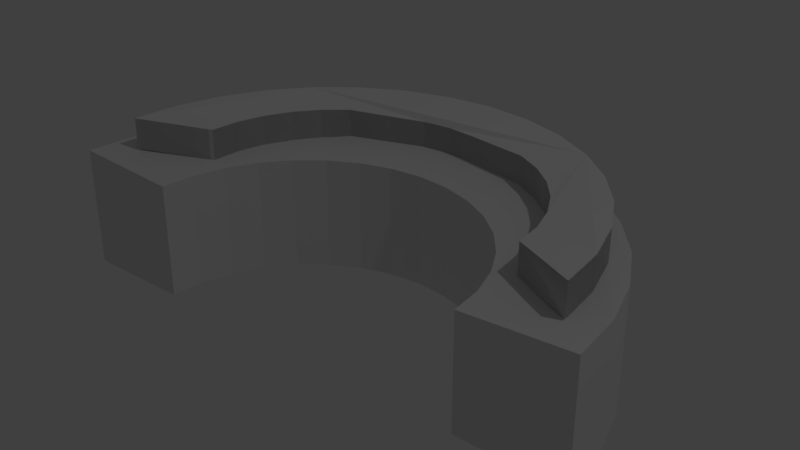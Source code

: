 # Source: visitordesk.blend  (saved by Blender 2.77.0; exported with 4.5.12 LTS)
import bpy
from mathutils import Matrix  # noqa: F401  (used for matrix-valued properties, if any)

bpy.ops.wm.read_factory_settings(use_empty=True)
scene = bpy.context.scene
scene.name = 'Scene'

# ---- collections
col_collection_1 = bpy.data.collections.new('Collection 1'); scene.collection.children.link(col_collection_1)

# ---- world
world_world = bpy.data.worlds.new('World'); scene.world = world_world
world_world.color = (0.05088, 0.05088, 0.05088)
world_world.use_sun_shadow = False
world_world.sun_shadow_jitter_overblur = 0.0
world_world.cycles.sampling_method = 'MANUAL'

# ---- lights
light_lamp = bpy.data.lights.new('Lamp', 'POINT')
light_lamp.transmission_factor = 0.0
light_lamp.cutoff_distance = 30.0
light_lamp.energy = 100.0
light_lamp.shadow_buffer_clip_start = 1.001
light_lamp.shadow_soft_size = 0.1
light_lamp.shadow_maximum_resolution = 0.006
light_lamp.use_absolute_resolution = True

# ---- meshes
me_cylinder = bpy.data.meshes.new('Cylinder')
me_cylinder.from_pydata([(0.0, 1.0, -1.023), (0.0, 1.0, -0.5823), (0.1951, 0.9808, -1.023), (0.1951, 0.9808, -0.5823), (0.3827, 0.9239, -1.023), (0.3827, 0.9239, -0.5823), (0.5556, 0.8315, -1.023), (0.5556, 0.8315, -0.5823), (0.7071, 0.7071, -1.023), (0.7071, 0.7071, -0.5823), (0.8315, 0.5556, -1.023), (0.8315, 0.5556, -0.5823), (0.9239, 0.3827, -1.023), (0.9239, 0.3827, -0.5823), (0.9808, 0.1951, -1.023), (0.9808, 0.1951, -0.5823), (1.0, 7.55e-08, -1.023), (1.0, 7.55e-08, -0.5823), (-1.0, 9.656e-07, -1.023), (-1.0, 9.656e-07, -0.5823), (-0.9808, 0.1951, -1.023), (-0.9808, 0.1951, -0.5823), (-0.9239, 0.3827, -1.023), (-0.9239, 0.3827, -0.5823), (-0.8315, 0.5556, -1.023), (-0.8315, 0.5556, -0.5823), (-0.7071, 0.7071, -1.023), (-0.7071, 0.7071, -0.5823), (-0.5556, 0.8315, -1.023), (-0.5556, 0.8315, -0.5823), (-0.3827, 0.9239, -1.023), (-0.3827, 0.9239, -0.5823), (-0.1951, 0.9808, -1.023), (-0.1951, 0.9808, -0.5823), (0.0, 0.6075, -0.6053), (0.1185, 0.5959, -0.6053), (0.2325, 0.5613, -0.6053), (0.3375, 0.5052, -0.6053), (0.4296, 0.4296, -0.6053), (0.5052, 0.3375, -0.6053), (0.5613, 0.2325, -0.6053), (0.5959, 0.1185, -0.6053), (0.6075, 4.768e-07, -0.6053), (-0.6075, -2.98e-08, -0.6053), (-0.5959, 0.1185, -0.6053), (-0.5613, 0.2325, -0.6053), (-0.5052, 0.3375, -0.6053), (-0.4296, 0.4296, -0.6053), (-0.3375, 0.5052, -0.6053), (-0.2325, 0.5613, -0.6053), (-0.1185, 0.5959, -0.6053), (-7.113e-08, 0.6075, -1.021), (0.1185, 0.5959, -1.021), (0.2325, 0.5613, -1.021), (0.3375, 0.5052, -1.021), (0.4296, 0.4296, -1.021), (0.5052, 0.3375, -1.021), (0.5613, 0.2325, -1.021), (0.5959, 0.1185, -1.021), (0.6075, 4.789e-07, -1.021), (-0.6075, -2.776e-08, -1.021), (-0.5959, 0.1185, -1.021), (-0.5613, 0.2325, -1.021), (-0.5052, 0.3375, -1.021), (-0.4296, 0.4296, -1.021), (-0.3375, 0.5052, -1.021), (-0.2325, 0.5613, -1.021), (-0.1185, 0.5959, -1.021), (4.687e-09, 0.9989, -0.4679), (0.1716, 0.982, -0.4679), (0.3367, 0.9319, -0.4679), (0.4888, 0.8506, -0.4679), (0.6221, 0.7412, -0.4679), (0.7316, 0.6079, -0.4679), (0.8129, 0.4558, -0.4679), (0.8629, 0.2907, -0.4679), (0.8798, 0.1191, -0.4679), (-0.8798, 0.1191, -0.4679), (-0.8629, 0.2907, -0.4679), (-0.8129, 0.4558, -0.4679), (-0.7316, 0.6079, -0.4679), (-0.6221, 0.7412, -0.4679), (-0.4888, 0.8506, -0.4679), (-0.3367, 0.9319, -0.4679), (-0.1716, 0.982, -0.4679), (-0.01186, 0.7865, -0.4881), (0.09242, 0.7762, -0.4881), (0.3092, 0.7458, -0.4881), (0.4017, 0.6964, -0.4881), (0.4827, 0.6299, -0.4881), (0.5491, 0.5489, -0.4881), (0.5985, 0.4565, -0.4881), (0.6289, 0.3562, -0.4881), (0.6392, 0.2519, -0.4881), (-0.6311, 0.2519, -0.4881), (-0.6208, 0.3562, -0.4881), (-0.5904, 0.4565, -0.4881), (-0.541, 0.5489, -0.4881), (-0.4745, 0.6299, -0.4881), (-0.3935, 0.6964, -0.4881), (-0.2164, 0.7458, -0.4881), (-0.1161, 0.7762, -0.4881), (0.1716, 0.9799, -0.5806), (1.406e-08, 0.9968, -0.5806), (0.3367, 0.9298, -0.5806), (0.4888, 0.8485, -0.5806), (0.6221, 0.7391, -0.5806), (0.7316, 0.6058, -0.5806), (0.8129, 0.4537, -0.5806), (0.8629, 0.2886, -0.5806), (0.8798, 0.117, -0.5806), (-0.8629, 0.2886, -0.5806), (-0.8798, 0.117, -0.5806), (-0.8129, 0.4537, -0.5806), (-0.7316, 0.6058, -0.5806), (-0.6221, 0.7391, -0.5806), (-0.4888, 0.8485, -0.5806), (-0.3367, 0.9298, -0.5806), (-0.1716, 0.9799, -0.5806), (-0.01186, 0.7844, -0.6008), (0.09242, 0.7741, -0.6008), (0.3092, 0.7437, -0.6008), (0.4017, 0.6943, -0.6008), (0.4827, 0.6278, -0.6008), (0.5491, 0.5468, -0.6008), (0.5985, 0.4544, -0.6008), (0.6289, 0.3541, -0.6008), (0.6392, 0.2498, -0.6008), (-0.6311, 0.2498, -0.6008), (-0.6208, 0.3541, -0.6008), (-0.5904, 0.4544, -0.6008), (-0.541, 0.5468, -0.6008), (-0.4745, 0.6278, -0.6008), (-0.3935, 0.6943, -0.6008), (-0.2164, 0.7437, -0.6008), (-0.1161, 0.7741, -0.6008), (4.687e-09, 0.9989, -0.4679), (0.1716, 0.982, -0.4679), (0.3367, 0.9319, -0.4679), (0.4888, 0.8506, -0.4679), (0.6221, 0.7412, -0.4679), (0.7316, 0.6079, -0.4679), (0.8129, 0.4558, -0.4679), (0.8629, 0.2907, -0.4679), (0.8798, 0.1191, -0.4679), (-0.8798, 0.1191, -0.4679), (-0.8629, 0.2907, -0.4679), (-0.8129, 0.4558, -0.4679), (-0.7316, 0.6079, -0.4679), (-0.6221, 0.7412, -0.4679), (-0.4888, 0.8506, -0.4679), (-0.3367, 0.9319, -0.4679), (-0.1716, 0.982, -0.4679), (-0.01186, 0.7865, -0.4881), (0.09242, 0.7762, -0.4881), (0.3092, 0.7458, -0.4881), (0.4017, 0.6964, -0.4881), (0.4827, 0.6299, -0.4881), (0.5491, 0.5489, -0.4881), (0.5985, 0.4565, -0.4881), (0.6289, 0.3562, -0.4881), (0.6392, 0.2519, -0.4881), (-0.6311, 0.2519, -0.4881), (-0.6208, 0.3562, -0.4881), (-0.5904, 0.4565, -0.4881), (-0.541, 0.5489, -0.4881), (-0.4745, 0.6299, -0.4881), (-0.3935, 0.6964, -0.4881), (-0.2164, 0.7458, -0.4881), (-0.1161, 0.7762, -0.4881), (0.1716, 0.9799, -0.5806), (1.406e-08, 0.9968, -0.5806), (0.3367, 0.9298, -0.5806), (0.4888, 0.8485, -0.5806), (0.6221, 0.7391, -0.5806), (0.7316, 0.6058, -0.5806), (0.8129, 0.4537, -0.5806), (0.8629, 0.2886, -0.5806), (0.8798, 0.117, -0.5806), (-0.8629, 0.2886, -0.5806), (-0.8798, 0.117, -0.5806), (-0.8129, 0.4537, -0.5806), (-0.7316, 0.6058, -0.5806), (-0.6221, 0.7391, -0.5806), (-0.4888, 0.8485, -0.5806), (-0.3367, 0.9298, -0.5806), (-0.1716, 0.9799, -0.5806), (-0.01186, 0.7844, -0.6008), (0.09242, 0.7741, -0.6008), (0.3092, 0.7437, -0.6008), (0.4017, 0.6943, -0.6008), (0.4827, 0.6278, -0.6008), (0.5491, 0.5468, -0.6008), (0.5985, 0.4544, -0.6008), (0.6289, 0.3541, -0.6008), (0.6392, 0.2498, -0.6008), (-0.6311, 0.2498, -0.6008), (-0.6208, 0.3541, -0.6008), (-0.5904, 0.4544, -0.6008), (-0.541, 0.5468, -0.6008), (-0.4745, 0.6278, -0.6008), (-0.3935, 0.6943, -0.6008), (-0.2164, 0.7437, -0.6008), (-0.1161, 0.7741, -0.6008)], [], [(0, 1, 3, 2), (2, 3, 5, 4), (4, 5, 7, 6), (6, 7, 9, 8), (8, 9, 11, 10), (10, 11, 13, 12), (12, 13, 15, 14), (14, 15, 17, 16), (18, 19, 21, 20), (20, 21, 23, 22), (22, 23, 25, 24), (24, 25, 27, 26), (26, 27, 29, 28), (28, 29, 31, 30), (3, 1, 33, 31, 29, 27, 25, 23, 21, 19, 43, 44, 45, 46, 47, 48, 49, 50, 34, 35, 36, 37, 38, 39, 40, 41, 42, 17, 15, 13, 11, 9, 7, 5), (30, 31, 33, 32), (32, 33, 1, 0), (38, 37, 54, 55), (50, 49, 66, 67), (39, 38, 55, 56), (34, 50, 67, 51), (40, 39, 56, 57), (41, 40, 57, 58), (42, 41, 58, 59), (44, 43, 60, 61), (45, 44, 61, 62), (46, 45, 62, 63), (35, 34, 51, 52), (47, 46, 63, 64), (36, 35, 52, 53), (48, 47, 64, 65), (37, 36, 53, 54), (49, 48, 65, 66), (17, 42, 59, 16), (19, 18, 60, 43), (2, 4, 6, 8, 10, 12, 14, 16, 59, 58, 57, 56, 55, 54, 53, 52, 51, 67, 66, 65, 64, 63, 62, 61, 60, 18, 20, 22, 24, 26, 28, 30, 32, 0), (69, 68, 84, 83, 82, 81, 80, 79, 78, 77, 94, 95, 96, 97, 98, 99, 100, 101, 85, 86, 87, 88, 89, 90, 91, 92, 93, 76, 75, 74, 73, 72, 71, 70), (102, 103, 118, 117, 116, 115, 114, 113, 111, 112, 128, 129, 130, 131, 132, 133, 134, 135, 119, 120, 121, 122, 123, 124, 125, 126, 127, 110, 109, 108, 107, 106, 105, 104), (68, 84, 118, 103), (71, 70, 104, 105), (99, 100, 134, 133), (85, 86, 120, 119), (72, 71, 105, 106), (100, 101, 135, 134), (86, 87, 121, 120), (73, 72, 106, 107), (101, 85, 119, 135), (87, 88, 122, 121), (74, 73, 107, 108), (77, 94, 128, 112), (88, 89, 123, 122), (75, 74, 108, 109), (93, 76, 110, 127), (89, 90, 124, 123), (76, 75, 109, 110), (90, 91, 125, 124), (78, 77, 112, 111), (91, 92, 126, 125), (79, 78, 111, 113), (92, 93, 127, 126), (80, 79, 113, 114), (94, 95, 129, 128), (81, 80, 114, 115), (95, 96, 130, 129), (82, 81, 115, 116), (96, 97, 131, 130), (83, 82, 116, 117), (69, 68, 103, 102), (97, 98, 132, 131), (84, 83, 117, 118), (70, 69, 102, 104), (98, 99, 133, 132), (136, 171, 186, 152), (139, 173, 172, 138), (167, 201, 202, 168), (153, 187, 188, 154), (140, 174, 173, 139), (168, 202, 203, 169), (154, 188, 189, 155), (141, 175, 174, 140), (169, 203, 187, 153), (155, 189, 190, 156), (142, 176, 175, 141), (145, 180, 196, 162), (156, 190, 191, 157), (143, 177, 176, 142), (161, 195, 178, 144), (157, 191, 192, 158), (144, 178, 177, 143), (158, 192, 193, 159), (146, 179, 180, 145), (159, 193, 194, 160), (147, 181, 179, 146), (160, 194, 195, 161), (148, 182, 181, 147), (162, 196, 197, 163), (149, 183, 182, 148), (163, 197, 198, 164), (150, 184, 183, 149), (164, 198, 199, 165), (151, 185, 184, 150), (137, 170, 171, 136), (165, 199, 200, 166), (152, 186, 185, 151), (138, 172, 170, 137), (166, 200, 201, 167)])
me_cylinder.use_remesh_preserve_volume = False
me_cylinder.use_remesh_preserve_attributes = False
me_cylinder.use_mirror_vertex_groups = False
me_cylinder.update()

# ---- objects
ob_cylinder = bpy.data.objects.new('Cylinder', me_cylinder)
ob_lamp = bpy.data.objects.new('Lamp', light_lamp)

# ---- transforms, parenting, visibility, modifiers, constraints
ob_cylinder.location = (0.0, 0.0, 0.0)
ob_cylinder.lineart.crease_threshold = 0.0
ob_lamp.location = (4.076, 1.005, 5.904)
ob_lamp.rotation_euler = (0.6503, 0.05522, 1.866)
ob_lamp.lock_rotations_4d = False
ob_lamp.empty_display_type = 'ARROWS'
ob_lamp.color = (0.0, 0.0, 0.0, 0.0)
ob_lamp.lineart.crease_threshold = 0.0

# ---- collection membership
col_collection_1.objects.link(ob_cylinder)
col_collection_1.objects.link(ob_lamp)

# ---- scene / render settings (as saved in the file)
scene.frame_start = 1; scene.frame_end = 250; scene.frame_set(1)
scene.render.engine = 'BLENDER_EEVEE_NEXT'
scene.render.resolution_percentage = 50
scene.render.dither_intensity = 0.0
scene.cycles.use_denoising = False
scene.cycles.samples = 128
scene.cycles.sampling_pattern = 'TABULATED_SOBOL'
scene.cycles.light_sampling_threshold = 0.0
scene.cycles.use_adaptive_sampling = False
scene.cycles.use_light_tree = False
scene.cycles.blur_glossy = 0.0
scene.cycles.sample_clamp_indirect = 0.0
scene.view_settings.view_transform = 'Standard'
bpy.context.view_layer.update()

# ---- added for rendering (the .blend has no active camera): camera
cam_auto = bpy.data.cameras.new('AutoCamera')
cam_auto.lens = 50.0
cam_auto.sensor_width = 36.0
cam_auto.clip_end = 1000.0
ob_auto_camera = bpy.data.objects.new('AutoCamera', cam_auto)
scene.collection.objects.link(ob_auto_camera)
ob_auto_camera.location = (2.13167, -2.058, 0.959903)
ob_auto_camera.rotation_euler = (1.09748, -7.21219e-08, 0.694738)
scene.camera = ob_auto_camera
bpy.context.view_layer.update()
